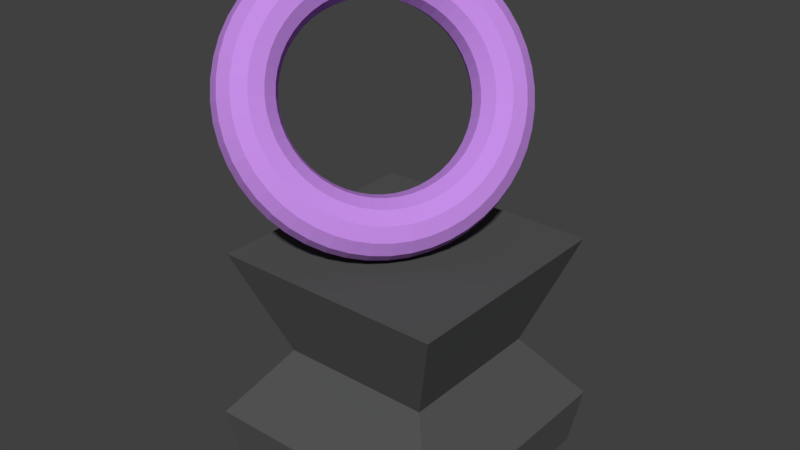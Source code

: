 # Source: circle.blend  (saved by Blender 2.77.0; exported with 4.5.12 LTS)
import bpy
from mathutils import Matrix  # noqa: F401  (used for matrix-valued properties, if any)

bpy.ops.wm.read_factory_settings(use_empty=True)
scene = bpy.context.scene
scene.name = 'Scene'

# ---- collections
col_collection_1 = bpy.data.collections.new('Collection 1'); scene.collection.children.link(col_collection_1)

# ---- materials (node trees are filled in below, after node groups)
mat_material_001 = bpy.data.materials.new('Material.001')
mat_material_001.alpha_threshold = 0.0
mat_material_001.use_transparent_shadow = False
mat_material_001.diffuse_color = (0.09084, 0.09084, 0.09084, 1.0)
mat_material_001.roughness = 0.5
mat_material = bpy.data.materials.new('Material')
mat_material.alpha_threshold = 0.0
mat_material.use_transparent_shadow = False
mat_material.diffuse_color = (0.5635, 0.266, 0.8, 1.0)
mat_material.roughness = 0.5
mat_material.line_color = (0.0, 0.0, 0.0, 1.0)

# ---- material node trees

# ---- world
world_world = bpy.data.worlds.new('World'); scene.world = world_world
world_world.color = (0.05088, 0.05088, 0.05088)
world_world.use_sun_shadow = False
world_world.sun_shadow_jitter_overblur = 0.0
world_world.cycles.sampling_method = 'MANUAL'

# ---- meshes
me_cube_001 = bpy.data.meshes.new('Cube.001')
me_cube_001.from_pydata([(1.0, 1.0, -1.0), (1.0, -1.0, -1.0), (-1.0, -1.0, -1.0), (-1.0, 1.0, -1.0), (1.0, 1.0, 1.0), (1.0, -1.0, 1.0), (-1.0, -1.0, 1.0), (-1.0, 1.0, 1.0), (0.6595, 0.6595, 0.07812), (0.6595, -0.6595, 0.07812), (-0.6595, -0.6595, 0.07812), (-0.6595, 0.6595, 0.07812), (1.082, 1.082, -0.5004), (1.082, -1.082, -0.5004), (-1.082, -1.082, -0.5004), (-1.082, 1.082, -0.5004)], [], [(0, 1, 2, 3), (4, 7, 6, 5), (8, 4, 5, 9), (9, 5, 6, 10), (10, 6, 7, 11), (12, 0, 3, 15), (4, 8, 11, 7), (14, 10, 11, 15), (13, 9, 10, 14), (12, 8, 9, 13), (0, 12, 13, 1), (1, 13, 14, 2), (2, 14, 15, 3), (8, 12, 15, 11)])
me_cube_001.materials.append(mat_material_001)
me_cube_001.use_remesh_preserve_volume = False
me_cube_001.use_remesh_preserve_attributes = False
me_cube_001.use_mirror_vertex_groups = False
me_cube_001.update()
me_cube = bpy.data.meshes.new('Cube')
me_cube.from_pydata([(-0.3039, -0.8375, 1.261), (-0.2136, -0.8793, 1.344), (-0.1476, -0.865, 1.454), (-0.1234, -0.7984, 1.562), (-0.1476, -0.6974, 1.639), (-0.2137, -0.5892, 1.665), (-0.304, -0.5025, 1.632), (-0.3942, -0.4608, 1.549), (-0.4603, -0.4751, 1.439), (-0.4844, -0.5417, 1.33), (-0.4602, -0.6426, 1.253), (-0.3941, -0.7509, 1.228), (-0.191, -0.7429, 1.19), (-0.1038, -0.7872, 1.274), (-0.04596, -0.7798, 1.39), (-0.0331, -0.7227, 1.505), (-0.0686, -0.6312, 1.59), (-0.143, -0.5298, 1.62), (-0.2362, -0.4457, 1.589), (-0.3235, -0.4015, 1.505), (-0.3813, -0.4089, 1.389), (-0.3941, -0.466, 1.274), (-0.3586, -0.5574, 1.189), (-0.2843, -0.6588, 1.159), (-0.08003, -0.6356, 1.136), (0.004216, -0.6827, 1.222), (0.05388, -0.6832, 1.341), (0.05566, -0.6368, 1.462), (0.009064, -0.5561, 1.552), (-0.07341, -0.4626, 1.587), (-0.1697, -0.3813, 1.557), (-0.2539, -0.3342, 1.471), (-0.3036, -0.3337, 1.351), (-0.3054, -0.3801, 1.23), (-0.2588, -0.4608, 1.141), (-0.1763, -0.5543, 1.106), (0.02707, -0.5173, 1.1), (0.1085, -0.5677, 1.187), (0.1503, -0.5768, 1.309), (0.1413, -0.5422, 1.434), (0.08404, -0.4733, 1.527), (-0.006279, -0.3885, 1.564), (-0.1054, -0.3104, 1.535), (-0.1868, -0.2601, 1.448), (-0.2286, -0.251, 1.326), (-0.2197, -0.2855, 1.202), (-0.1624, -0.3544, 1.108), (-0.07206, -0.4393, 1.071), (0.1285, -0.3903, 1.083), (0.2072, -0.444, 1.17), (0.2416, -0.4624, 1.294), (0.2225, -0.4406, 1.42), (0.155, -0.3844, 1.515), (0.0573, -0.3088, 1.553), (-0.04454, -0.2342, 1.525), (-0.1232, -0.1804, 1.437), (-0.1576, -0.162, 1.314), (-0.1385, -0.1838, 1.188), (-0.07108, -0.2401, 1.093), (0.02666, -0.3156, 1.054), (0.2226, -0.2565, 1.084), (0.2987, -0.3138, 1.172), (0.3262, -0.342, 1.295), (0.2977, -0.3336, 1.421), (0.2209, -0.2907, 1.516), (0.1162, -0.225, 1.554), (0.01188, -0.1539, 1.526), (-0.06427, -0.0966, 1.439), (-0.09178, -0.06839, 1.315), (-0.0633, -0.07685, 1.189), (0.01355, -0.1197, 1.094), (0.1182, -0.1855, 1.056), (0.3076, -0.1184, 1.105), (0.3814, -0.1794, 1.192), (0.4027, -0.2177, 1.314), (0.3657, -0.2231, 1.438), (0.2804, -0.194, 1.53), (0.1695, -0.1384, 1.567), (0.06289, -0.07103, 1.538), (-0.01097, -0.01002, 1.451), (-0.03226, 0.0283, 1.33), (0.004724, 0.03366, 1.206), (0.09008, 0.004626, 1.113), (0.2009, -0.05103, 1.076), (0.3821, 0.02178, 1.144), (0.454, -0.04299, 1.23), (0.4698, -0.09157, 1.349), (0.4254, -0.1109, 1.469), (0.3326, -0.09592, 1.558), (0.2163, -0.05053, 1.592), (0.1076, 0.01307, 1.562), (0.03576, 0.07784, 1.476), (0.01993, 0.1264, 1.357), (0.06437, 0.1458, 1.237), (0.1572, 0.1308, 1.148), (0.2735, 0.08538, 1.114), (0.445, 0.1616, 1.201), (0.5151, 0.09306, 1.285), (0.5264, 0.03425, 1.4), (0.4756, 0.0008907, 1.514), (0.3766, 0.001931, 1.598), (0.2556, 0.03709, 1.628), (0.1453, 0.09694, 1.596), (0.07514, 0.1655, 1.512), (0.0639, 0.2243, 1.397), (0.1146, 0.2576, 1.283), (0.2137, 0.2566, 1.199), (0.3346, 0.2214, 1.17), (0.495, 0.2986, 1.275), (0.5638, 0.2264, 1.357), (0.5714, 0.1576, 1.467), (0.5156, 0.1105, 1.574), (0.4116, 0.09785, 1.649), (0.287, 0.123, 1.674), (0.1753, 0.1792, 1.64), (0.1065, 0.2513, 1.558), (0.0989, 0.3202, 1.449), (0.1546, 0.3672, 1.342), (0.2587, 0.3799, 1.266), (0.3833, 0.3548, 1.241), (0.5313, 0.4305, 1.364), (0.5992, 0.3548, 1.444), (0.6041, 0.2763, 1.547), (0.5447, 0.216, 1.645), (0.437, 0.1902, 1.712), (0.3098, 0.2057, 1.73), (0.1971, 0.2583, 1.694), (0.1292, 0.334, 1.614), (0.1243, 0.4125, 1.511), (0.1837, 0.4728, 1.413), (0.2914, 0.4986, 1.346), (0.4186, 0.4832, 1.329), (0.5533, 0.5551, 1.468), (0.6206, 0.476, 1.545), (0.6239, 0.3884, 1.641), (0.5623, 0.3157, 1.728), (0.4524, 0.2774, 1.785), (0.3236, 0.2837, 1.795), (0.2103, 0.333, 1.756), (0.1431, 0.4121, 1.679), (0.1398, 0.4997, 1.584), (0.2013, 0.5724, 1.496), (0.3112, 0.6107, 1.44), (0.4401, 0.6044, 1.429), (0.5607, 0.6701, 1.584), (0.6278, 0.588, 1.658), (0.6305, 0.4919, 1.745), (0.5682, 0.4077, 1.821), (0.4576, 0.3579, 1.866), (0.3282, 0.3558, 1.868), (0.2148, 0.4021, 1.826), (0.1477, 0.4842, 1.752), (0.1449, 0.5803, 1.665), (0.2072, 0.6645, 1.589), (0.3179, 0.7143, 1.544), (0.4472, 0.7164, 1.542), (0.5532, 0.7737, 1.71), (0.6205, 0.6888, 1.781), (0.6238, 0.5852, 1.859), (0.5623, 0.4906, 1.922), (0.4524, 0.4304, 1.954), (0.3235, 0.4208, 1.947), (0.2103, 0.4642, 1.902), (0.143, 0.5491, 1.831), (0.1397, 0.6528, 1.753), (0.2013, 0.7473, 1.69), (0.3112, 0.8075, 1.658), (0.44, 0.8172, 1.665), (0.5311, 0.8641, 1.845), (0.599, 0.7767, 1.912), (0.6039, 0.6665, 1.98), (0.5446, 0.5629, 2.029), (0.4369, 0.4937, 2.048), (0.3097, 0.4774, 2.031), (0.197, 0.5184, 1.982), (0.1292, 0.6058, 1.915), (0.1242, 0.716, 1.848), (0.1836, 0.8196, 1.798), (0.2913, 0.8888, 1.779), (0.4185, 0.9051, 1.796), (0.4947, 0.9396, 1.985), (0.5636, 0.8503, 2.049), (0.5712, 0.7345, 2.106), (0.5155, 0.6233, 2.142), (0.4114, 0.5466, 2.147), (0.2869, 0.5248, 2.119), (0.1752, 0.5638, 2.067), (0.1063, 0.6531, 2.003), (0.09875, 0.7689, 1.946), (0.1545, 0.8801, 1.91), (0.2585, 0.9568, 1.905), (0.3831, 0.9786, 1.933), (0.4447, 0.9991, 2.129), (0.5149, 0.9082, 2.189), (0.5261, 0.788, 2.235), (0.4754, 0.6709, 2.257), (0.3764, 0.5882, 2.247), (0.2555, 0.5621, 2.209), (0.1452, 0.5995, 2.153), (0.07496, 0.6904, 2.093), (0.06371, 0.8105, 2.046), (0.1144, 0.9277, 2.025), (0.2135, 1.01, 2.035), (0.3344, 1.037, 2.073), (0.3818, 1.042, 2.274), (0.4537, 0.9494, 2.33), (0.4695, 0.8262, 2.366), (0.4251, 0.7048, 2.373), (0.3323, 0.6179, 2.349), (0.2161, 0.5886, 2.3), (0.1074, 0.6249, 2.24), (0.03555, 0.717, 2.184), (0.01969, 0.8402, 2.148), (0.0641, 0.9616, 2.141), (0.1569, 1.049, 2.165), (0.2732, 1.078, 2.214), (0.3072, 1.066, 2.417), (0.3811, 0.9733, 2.469), (0.4024, 0.8483, 2.495), (0.3654, 0.7245, 2.487), (0.2801, 0.6351, 2.449), (0.1693, 0.604, 2.39), (0.06266, 0.6396, 2.326), (-0.01122, 0.7324, 2.274), (-0.03254, 0.8574, 2.248), (0.004409, 0.9812, 2.256), (0.08972, 1.071, 2.294), (0.2005, 1.102, 2.353), (0.2221, 1.072, 2.557), (0.2983, 0.9795, 2.605), (0.3258, 0.854, 2.62), (0.2974, 0.7296, 2.599), (0.2206, 0.6395, 2.547), (0.116, 0.608, 2.477), (0.01161, 0.6434, 2.409), (-0.06454, 0.7364, 2.361), (-0.09209, 0.8619, 2.346), (-0.06365, 0.9863, 2.367), (0.01316, 1.076, 2.42), (0.1178, 1.108, 2.489), (0.128, 1.06, 2.69), (0.2067, 0.9678, 2.734), (0.2411, 0.8432, 2.74), (0.2221, 0.7199, 2.706), (0.1547, 0.6311, 2.64), (0.057, 0.6005, 2.561), (-0.04483, 0.6362, 2.489), (-0.1235, 0.7288, 2.445), (-0.1579, 0.8534, 2.439), (-0.1389, 0.9767, 2.474), (-0.07151, 1.066, 2.539), (0.0262, 1.096, 2.619), (0.02656, 1.03, 2.815), (0.108, 0.9384, 2.856), (0.1498, 0.816, 2.852), (0.1409, 0.6958, 2.805), (0.08368, 0.61, 2.727), (-0.0066, 0.5816, 2.639), (-0.1057, 0.6181, 2.564), (-0.1871, 0.7099, 2.523), (-0.229, 0.8323, 2.526), (-0.2201, 0.9526, 2.573), (-0.1628, 1.038, 2.652), (-0.07256, 1.067, 2.74), (-0.08057, 0.9824, 2.928), (0.003695, 0.8919, 2.967), (0.0534, 0.773, 2.955), (0.05523, 0.6576, 2.896), (0.008688, 0.5765, 2.807), (-0.07375, 0.5516, 2.71), (-0.17, 0.5895, 2.632), (-0.2543, 0.68, 2.594), (-0.304, 0.7989, 2.606), (-0.3058, 0.9143, 2.665), (-0.2593, 0.9954, 2.754), (-0.1768, 1.02, 2.851), (-0.1915, 0.9178, 3.03), (-0.1043, 0.8291, 3.065), (-0.04646, 0.7149, 3.046), (-0.03354, 0.6059, 2.977), (-0.06898, 0.5313, 2.878), (-0.1433, 0.5111, 2.774), (-0.2366, 0.5507, 2.693), (-0.3238, 0.6395, 2.658), (-0.3816, 0.7537, 2.677), (-0.3946, 0.8626, 2.746), (-0.3591, 0.9372, 2.845), (-0.2848, 0.9574, 2.949), (-0.3044, 0.8375, 3.117), (-0.2141, 0.7509, 3.15), (-0.1481, 0.6426, 3.124), (-0.1238, 0.5417, 3.047), (-0.148, 0.4751, 2.939), (-0.214, 0.4608, 2.828), (-0.3043, 0.5025, 2.745), (-0.3946, 0.5891, 2.712), (-0.4607, 0.6974, 2.738), (-0.4849, 0.7984, 2.815), (-0.4607, 0.865, 2.923), (-0.3947, 0.8793, 3.034), (-0.4173, 0.7429, 3.187), (-0.324, 0.6588, 3.219), (-0.2496, 0.5574, 3.188), (-0.2141, 0.466, 3.104), (-0.227, 0.4089, 2.988), (-0.2848, 0.4015, 2.873), (-0.372, 0.4457, 2.788), (-0.4653, 0.5298, 2.757), (-0.5397, 0.6312, 2.787), (-0.5752, 0.7227, 2.872), (-0.5623, 0.7798, 2.987), (-0.5045, 0.7872, 3.103), (-0.5282, 0.6356, 3.241), (-0.432, 0.5543, 3.271), (-0.3495, 0.4608, 3.236), (-0.3029, 0.3801, 3.147), (-0.3047, 0.3337, 3.026), (-0.3543, 0.3342, 2.906), (-0.4386, 0.3813, 2.82), (-0.5348, 0.4625, 2.791), (-0.6173, 0.5561, 2.825), (-0.6639, 0.6368, 2.915), (-0.6621, 0.6832, 3.036), (-0.6125, 0.6827, 3.155), (-0.6353, 0.5173, 3.277), (-0.5362, 0.4393, 3.306), (-0.4459, 0.3544, 3.269), (-0.3886, 0.2855, 3.175), (-0.3796, 0.251, 3.051), (-0.4215, 0.2601, 2.929), (-0.5029, 0.3104, 2.842), (-0.602, 0.3884, 2.813), (-0.6923, 0.4733, 2.85), (-0.7496, 0.5422, 2.944), (-0.7585, 0.5768, 3.068), (-0.7167, 0.5677, 3.19), (-0.7368, 0.3903, 3.295), (-0.6349, 0.3156, 3.323), (-0.5372, 0.2401, 3.284), (-0.4697, 0.1838, 3.189), (-0.4507, 0.162, 3.063), (-0.4851, 0.1804, 2.94), (-0.5637, 0.2342, 2.852), (-0.6656, 0.3088, 2.824), (-0.7633, 0.3844, 2.862), (-0.8308, 0.4406, 2.957), (-0.8498, 0.4624, 3.084), (-0.8154, 0.444, 3.207), (-0.8308, 0.2565, 3.293), (-0.7264, 0.1855, 3.321), (-0.6218, 0.1197, 3.283), (-0.545, 0.07685, 3.188), (-0.5165, 0.06839, 3.062), (-0.544, 0.0966, 2.939), (-0.6201, 0.1539, 2.851), (-0.7245, 0.225, 2.823), (-0.8291, 0.2907, 2.861), (-0.906, 0.3336, 2.956), (-0.9345, 0.342, 3.082), (-0.907, 0.3138, 3.205), (-0.9158, 0.1184, 3.272), (-0.8092, 0.05102, 3.301), (-0.6983, -0.00463, 3.264), (-0.613, -0.03367, 3.171), (-0.576, -0.02831, 3.048), (-0.5973, 0.01001, 2.926), (-0.6712, 0.07103, 2.839), (-0.7778, 0.1384, 2.81), (-0.8887, 0.194, 2.847), (-0.974, 0.2231, 2.94), (-1.011, 0.2177, 3.064), (-0.9897, 0.1794, 3.185), (-0.9904, -0.02179, 3.233), (-0.8818, -0.08539, 3.263), (-0.7654, -0.1308, 3.229), (-0.6726, -0.1458, 3.14), (-0.6282, -0.1264, 3.02), (-0.644, -0.07784, 2.901), (-0.7159, -0.01307, 2.815), (-0.8245, 0.05053, 2.785), (-0.9408, 0.09592, 2.819), (-1.034, 0.1109, 2.908), (-1.078, 0.09156, 3.028), (-1.062, 0.04298, 3.147), (-1.053, -0.1616, 3.176), (-0.9429, -0.2214, 3.208), (-0.822, -0.2566, 3.178), (-0.7229, -0.2576, 3.095), (-0.6722, -0.2243, 2.98), (-0.6834, -0.1655, 2.866), (-0.7536, -0.09695, 2.781), (-0.8639, -0.03709, 2.75), (-0.9848, -0.001935, 2.78), (-1.084, -0.0008942, 2.863), (-1.135, -0.03425, 2.977), (-1.123, -0.09306, 3.092), (-1.103, -0.2986, 3.102), (-0.9915, -0.3548, 3.136), (-0.867, -0.3799, 3.111), (-0.7629, -0.3673, 3.035), (-0.7072, -0.3202, 2.929), (-0.7147, -0.2513, 2.819), (-0.7836, -0.1792, 2.737), (-0.8952, -0.123, 2.703), (-1.02, -0.09785, 2.728), (-1.124, -0.1105, 2.804), (-1.18, -0.1576, 2.911), (-1.172, -0.2264, 3.02), (-1.14, -0.4305, 3.013), (-1.027, -0.4832, 3.049), (-0.8997, -0.4986, 3.031), (-0.7919, -0.4728, 2.964), (-0.7326, -0.4125, 2.866), (-0.7375, -0.334, 2.763), (-0.8054, -0.2583, 2.683), (-0.918, -0.2057, 2.647), (-1.045, -0.1902, 2.665), (-1.153, -0.216, 2.732), (-1.212, -0.2763, 2.83), (-1.207, -0.3548, 2.933), (-1.162, -0.5551, 2.909), (-1.048, -0.6044, 2.948), (-0.9195, -0.6107, 2.937), (-0.8096, -0.5724, 2.881), (-0.748, -0.4997, 2.793), (-0.7513, -0.4121, 2.698), (-0.8186, -0.333, 2.621), (-0.9318, -0.2837, 2.582), (-1.061, -0.2774, 2.593), (-1.171, -0.3157, 2.649), (-1.232, -0.3884, 2.737), (-1.229, -0.476, 2.832), (-1.169, -0.6701, 2.793), (-1.056, -0.7164, 2.835), (-0.9261, -0.7143, 2.833), (-0.8155, -0.6645, 2.788), (-0.7532, -0.5803, 2.712), (-0.7559, -0.4842, 2.626), (-0.823, -0.4021, 2.551), (-0.9364, -0.3558, 2.51), (-1.066, -0.3579, 2.511), (-1.176, -0.4077, 2.556), (-1.239, -0.4919, 2.632), (-1.236, -0.588, 2.719), (-1.162, -0.7737, 2.667), (-1.048, -0.8172, 2.712), (-0.9194, -0.8075, 2.719), (-0.8095, -0.7473, 2.687), (-0.748, -0.6528, 2.624), (-0.7513, -0.5491, 2.546), (-0.8186, -0.4642, 2.476), (-0.9318, -0.4208, 2.43), (-1.061, -0.4304, 2.423), (-1.171, -0.4906, 2.455), (-1.232, -0.5852, 2.519), (-1.229, -0.6888, 2.596), (-1.139, -0.8641, 2.532), (-1.027, -0.9051, 2.581), (-0.8995, -0.8888, 2.598), (-0.7918, -0.8196, 2.58), (-0.7325, -0.716, 2.53), (-0.7374, -0.6058, 2.462), (-0.8053, -0.5184, 2.395), (-0.9179, -0.4774, 2.346), (-1.045, -0.4937, 2.329), (-1.153, -0.5629, 2.348), (-1.212, -0.6665, 2.398), (-1.207, -0.7767, 2.465), (-1.103, -0.9396, 2.392), (-0.9913, -0.9786, 2.445), (-0.8668, -0.9568, 2.472), (-0.7627, -0.8801, 2.467), (-0.707, -0.7689, 2.431), (-0.7146, -0.6531, 2.374), (-0.7835, -0.5638, 2.311), (-0.8951, -0.5248, 2.258), (-1.02, -0.5466, 2.231), (-1.124, -0.6233, 2.235), (-1.179, -0.7345, 2.271), (-1.172, -0.8503, 2.329), (-1.053, -0.9991, 2.248), (-0.9426, -1.037, 2.305), (-0.8217, -1.01, 2.343), (-0.7227, -0.9277, 2.352), (-0.672, -0.8106, 2.331), (-0.6832, -0.6904, 2.284), (-0.7534, -0.5995, 2.224), (-0.8637, -0.5621, 2.168), (-0.9846, -0.5882, 2.13), (-1.084, -0.6709, 2.12), (-1.134, -0.788, 2.142), (-1.123, -0.9082, 2.189), (-0.9901, -1.042, 2.103), (-0.8814, -1.078, 2.164), (-0.7651, -1.049, 2.212), (-0.6724, -0.9616, 2.236), (-0.628, -0.8402, 2.229), (-0.6438, -0.717, 2.193), (-0.7157, -0.6249, 2.137), (-0.8243, -0.5886, 2.077), (-0.9406, -0.6179, 2.029), (-1.033, -0.7048, 2.005), (-1.078, -0.8262, 2.012), (-1.062, -0.9494, 2.048), (-0.9154, -1.066, 1.96), (-0.8088, -1.102, 2.024), (-0.698, -1.071, 2.083), (-0.6127, -0.9812, 2.122), (-0.5757, -0.8574, 2.129), (-0.597, -0.7324, 2.103), (-0.6709, -0.6396, 2.051), (-0.7776, -0.604, 1.987), (-0.8884, -0.6351, 1.928), (-0.9737, -0.7245, 1.89), (-1.011, -0.8483, 1.882), (-0.9893, -0.9733, 1.908), (-0.8304, -1.072, 1.82), (-0.726, -1.108, 1.888), (-0.6214, -1.076, 1.958), (-0.5446, -0.9863, 2.01), (-0.5162, -0.8619, 2.031), (-0.5437, -0.7364, 2.016), (-0.6199, -0.6434, 1.968), (-0.7242, -0.608, 1.9), (-0.8288, -0.6395, 1.831), (-0.9056, -0.7296, 1.778), (-0.9341, -0.854, 1.757), (-0.9065, -0.9795, 1.772), (-0.7363, -1.06, 1.687), (-0.6345, -1.096, 1.759), (-0.5368, -1.066, 1.838), (-0.4694, -0.9767, 1.903), (-0.4503, -0.8534, 1.938), (-0.4848, -0.7288, 1.932), (-0.5634, -0.6362, 1.888), (-0.6653, -0.6005, 1.816), (-0.763, -0.6311, 1.737), (-0.8304, -0.7199, 1.672), (-0.8494, -0.8432, 1.637), (-0.815, -0.9678, 1.643), (-0.6348, -1.03, 1.563), (-0.5357, -1.067, 1.637), (-0.4454, -1.038, 1.726), (-0.3882, -0.9526, 1.804), (-0.3793, -0.8323, 1.851), (-0.4212, -0.7099, 1.854), (-0.5025, -0.6181, 1.813), (-0.6017, -0.5816, 1.738), (-0.6919, -0.61, 1.65), (-0.7492, -0.6958, 1.572), (-0.7581, -0.816, 1.525), (-0.7162, -0.9384, 1.522), (-0.5277, -0.9824, 1.449), (-0.4314, -1.02, 1.527), (-0.349, -0.9954, 1.623), (-0.3025, -0.9143, 1.713), (-0.3043, -0.7989, 1.771), (-0.354, -0.68, 1.783), (-0.4383, -0.5895, 1.745), (-0.5345, -0.5516, 1.667), (-0.617, -0.5765, 1.57), (-0.6635, -0.6576, 1.481), (-0.6617, -0.773, 1.422), (-0.612, -0.8919, 1.411), (-0.4167, -0.9178, 1.348), (-0.3235, -0.9574, 1.428), (-0.2491, -0.9372, 1.532), (-0.2137, -0.8626, 1.632), (-0.2266, -0.7537, 1.7), (-0.2845, -0.6395, 1.719), (-0.3717, -0.5507, 1.684), (-0.465, -0.5111, 1.603), (-0.5393, -0.5313, 1.499), (-0.5747, -0.6059, 1.4), (-0.5618, -0.7149, 1.331), (-0.504, -0.8291, 1.312)], [], [(0, 12, 13, 1), (1, 13, 14, 2), (2, 14, 15, 3), (3, 15, 16, 4), (4, 16, 17, 5), (5, 17, 18, 6), (6, 18, 19, 7), (7, 19, 20, 8), (8, 20, 21, 9), (9, 21, 22, 10), (10, 22, 23, 11), (0, 11, 23, 12), (12, 24, 25, 13), (13, 25, 26, 14), (14, 26, 27, 15), (15, 27, 28, 16), (16, 28, 29, 17), (17, 29, 30, 18), (18, 30, 31, 19), (19, 31, 32, 20), (20, 32, 33, 21), (21, 33, 34, 22), (22, 34, 35, 23), (23, 35, 24, 12), (24, 36, 37, 25), (25, 37, 38, 26), (26, 38, 39, 27), (27, 39, 40, 28), (28, 40, 41, 29), (29, 41, 42, 30), (30, 42, 43, 31), (31, 43, 44, 32), (32, 44, 45, 33), (33, 45, 46, 34), (34, 46, 47, 35), (35, 47, 36, 24), (36, 48, 49, 37), (37, 49, 50, 38), (38, 50, 51, 39), (39, 51, 52, 40), (40, 52, 53, 41), (41, 53, 54, 42), (42, 54, 55, 43), (43, 55, 56, 44), (44, 56, 57, 45), (45, 57, 58, 46), (46, 58, 59, 47), (47, 59, 48, 36), (48, 60, 61, 49), (49, 61, 62, 50), (50, 62, 63, 51), (51, 63, 64, 52), (52, 64, 65, 53), (53, 65, 66, 54), (54, 66, 67, 55), (55, 67, 68, 56), (56, 68, 69, 57), (57, 69, 70, 58), (58, 70, 71, 59), (59, 71, 60, 48), (60, 72, 73, 61), (61, 73, 74, 62), (62, 74, 75, 63), (63, 75, 76, 64), (64, 76, 77, 65), (65, 77, 78, 66), (66, 78, 79, 67), (67, 79, 80, 68), (68, 80, 81, 69), (69, 81, 82, 70), (70, 82, 83, 71), (71, 83, 72, 60), (72, 84, 85, 73), (73, 85, 86, 74), (74, 86, 87, 75), (75, 87, 88, 76), (76, 88, 89, 77), (77, 89, 90, 78), (78, 90, 91, 79), (79, 91, 92, 80), (80, 92, 93, 81), (81, 93, 94, 82), (82, 94, 95, 83), (83, 95, 84, 72), (84, 96, 97, 85), (85, 97, 98, 86), (86, 98, 99, 87), (87, 99, 100, 88), (88, 100, 101, 89), (89, 101, 102, 90), (90, 102, 103, 91), (91, 103, 104, 92), (92, 104, 105, 93), (93, 105, 106, 94), (94, 106, 107, 95), (95, 107, 96, 84), (96, 108, 109, 97), (97, 109, 110, 98), (98, 110, 111, 99), (99, 111, 112, 100), (100, 112, 113, 101), (101, 113, 114, 102), (102, 114, 115, 103), (103, 115, 116, 104), (104, 116, 117, 105), (105, 117, 118, 106), (106, 118, 119, 107), (107, 119, 108, 96), (108, 120, 121, 109), (109, 121, 122, 110), (110, 122, 123, 111), (111, 123, 124, 112), (112, 124, 125, 113), (113, 125, 126, 114), (114, 126, 127, 115), (115, 127, 128, 116), (116, 128, 129, 117), (117, 129, 130, 118), (118, 130, 131, 119), (119, 131, 120, 108), (120, 132, 133, 121), (121, 133, 134, 122), (122, 134, 135, 123), (123, 135, 136, 124), (124, 136, 137, 125), (125, 137, 138, 126), (126, 138, 139, 127), (127, 139, 140, 128), (128, 140, 141, 129), (129, 141, 142, 130), (130, 142, 143, 131), (131, 143, 132, 120), (132, 144, 145, 133), (133, 145, 146, 134), (134, 146, 147, 135), (135, 147, 148, 136), (136, 148, 149, 137), (137, 149, 150, 138), (138, 150, 151, 139), (139, 151, 152, 140), (140, 152, 153, 141), (141, 153, 154, 142), (142, 154, 155, 143), (143, 155, 144, 132), (144, 156, 157, 145), (145, 157, 158, 146), (146, 158, 159, 147), (147, 159, 160, 148), (148, 160, 161, 149), (149, 161, 162, 150), (150, 162, 163, 151), (151, 163, 164, 152), (152, 164, 165, 153), (153, 165, 166, 154), (154, 166, 167, 155), (155, 167, 156, 144), (156, 168, 169, 157), (157, 169, 170, 158), (158, 170, 171, 159), (159, 171, 172, 160), (160, 172, 173, 161), (161, 173, 174, 162), (162, 174, 175, 163), (163, 175, 176, 164), (164, 176, 177, 165), (165, 177, 178, 166), (166, 178, 179, 167), (167, 179, 168, 156), (168, 180, 181, 169), (169, 181, 182, 170), (170, 182, 183, 171), (171, 183, 184, 172), (172, 184, 185, 173), (173, 185, 186, 174), (174, 186, 187, 175), (175, 187, 188, 176), (176, 188, 189, 177), (177, 189, 190, 178), (178, 190, 191, 179), (179, 191, 180, 168), (180, 192, 193, 181), (181, 193, 194, 182), (182, 194, 195, 183), (183, 195, 196, 184), (184, 196, 197, 185), (185, 197, 198, 186), (186, 198, 199, 187), (187, 199, 200, 188), (188, 200, 201, 189), (189, 201, 202, 190), (190, 202, 203, 191), (191, 203, 192, 180), (192, 204, 205, 193), (193, 205, 206, 194), (194, 206, 207, 195), (195, 207, 208, 196), (196, 208, 209, 197), (197, 209, 210, 198), (198, 210, 211, 199), (199, 211, 212, 200), (200, 212, 213, 201), (201, 213, 214, 202), (202, 214, 215, 203), (203, 215, 204, 192), (204, 216, 217, 205), (205, 217, 218, 206), (206, 218, 219, 207), (207, 219, 220, 208), (208, 220, 221, 209), (209, 221, 222, 210), (210, 222, 223, 211), (211, 223, 224, 212), (212, 224, 225, 213), (213, 225, 226, 214), (214, 226, 227, 215), (215, 227, 216, 204), (216, 228, 229, 217), (217, 229, 230, 218), (218, 230, 231, 219), (219, 231, 232, 220), (220, 232, 233, 221), (221, 233, 234, 222), (222, 234, 235, 223), (223, 235, 236, 224), (224, 236, 237, 225), (225, 237, 238, 226), (226, 238, 239, 227), (227, 239, 228, 216), (228, 240, 241, 229), (229, 241, 242, 230), (230, 242, 243, 231), (231, 243, 244, 232), (232, 244, 245, 233), (233, 245, 246, 234), (234, 246, 247, 235), (235, 247, 248, 236), (236, 248, 249, 237), (237, 249, 250, 238), (238, 250, 251, 239), (239, 251, 240, 228), (240, 252, 253, 241), (241, 253, 254, 242), (242, 254, 255, 243), (243, 255, 256, 244), (244, 256, 257, 245), (245, 257, 258, 246), (246, 258, 259, 247), (247, 259, 260, 248), (248, 260, 261, 249), (249, 261, 262, 250), (250, 262, 263, 251), (251, 263, 252, 240), (252, 264, 265, 253), (253, 265, 266, 254), (254, 266, 267, 255), (255, 267, 268, 256), (256, 268, 269, 257), (257, 269, 270, 258), (258, 270, 271, 259), (259, 271, 272, 260), (260, 272, 273, 261), (261, 273, 274, 262), (262, 274, 275, 263), (263, 275, 264, 252), (264, 276, 277, 265), (265, 277, 278, 266), (266, 278, 279, 267), (267, 279, 280, 268), (268, 280, 281, 269), (269, 281, 282, 270), (270, 282, 283, 271), (271, 283, 284, 272), (272, 284, 285, 273), (273, 285, 286, 274), (274, 286, 287, 275), (275, 287, 276, 264), (276, 288, 289, 277), (277, 289, 290, 278), (278, 290, 291, 279), (279, 291, 292, 280), (280, 292, 293, 281), (281, 293, 294, 282), (282, 294, 295, 283), (283, 295, 296, 284), (284, 296, 297, 285), (285, 297, 298, 286), (286, 298, 299, 287), (287, 299, 288, 276), (288, 300, 301, 289), (289, 301, 302, 290), (290, 302, 303, 291), (291, 303, 304, 292), (292, 304, 305, 293), (293, 305, 306, 294), (294, 306, 307, 295), (295, 307, 308, 296), (296, 308, 309, 297), (297, 309, 310, 298), (298, 310, 311, 299), (299, 311, 300, 288), (300, 312, 313, 301), (301, 313, 314, 302), (302, 314, 315, 303), (303, 315, 316, 304), (304, 316, 317, 305), (305, 317, 318, 306), (306, 318, 319, 307), (307, 319, 320, 308), (308, 320, 321, 309), (309, 321, 322, 310), (310, 322, 323, 311), (311, 323, 312, 300), (312, 324, 325, 313), (313, 325, 326, 314), (314, 326, 327, 315), (315, 327, 328, 316), (316, 328, 329, 317), (317, 329, 330, 318), (318, 330, 331, 319), (319, 331, 332, 320), (320, 332, 333, 321), (321, 333, 334, 322), (322, 334, 335, 323), (323, 335, 324, 312), (324, 336, 337, 325), (325, 337, 338, 326), (326, 338, 339, 327), (327, 339, 340, 328), (328, 340, 341, 329), (329, 341, 342, 330), (330, 342, 343, 331), (331, 343, 344, 332), (332, 344, 345, 333), (333, 345, 346, 334), (334, 346, 347, 335), (335, 347, 336, 324), (336, 348, 349, 337), (337, 349, 350, 338), (338, 350, 351, 339), (339, 351, 352, 340), (340, 352, 353, 341), (341, 353, 354, 342), (342, 354, 355, 343), (343, 355, 356, 344), (344, 356, 357, 345), (345, 357, 358, 346), (346, 358, 359, 347), (347, 359, 348, 336), (348, 360, 361, 349), (349, 361, 362, 350), (350, 362, 363, 351), (351, 363, 364, 352), (352, 364, 365, 353), (353, 365, 366, 354), (354, 366, 367, 355), (355, 367, 368, 356), (356, 368, 369, 357), (357, 369, 370, 358), (358, 370, 371, 359), (359, 371, 360, 348), (360, 372, 373, 361), (361, 373, 374, 362), (362, 374, 375, 363), (363, 375, 376, 364), (364, 376, 377, 365), (365, 377, 378, 366), (366, 378, 379, 367), (367, 379, 380, 368), (368, 380, 381, 369), (369, 381, 382, 370), (370, 382, 383, 371), (371, 383, 372, 360), (372, 384, 385, 373), (373, 385, 386, 374), (374, 386, 387, 375), (375, 387, 388, 376), (376, 388, 389, 377), (377, 389, 390, 378), (378, 390, 391, 379), (379, 391, 392, 380), (380, 392, 393, 381), (381, 393, 394, 382), (382, 394, 395, 383), (383, 395, 384, 372), (384, 396, 397, 385), (385, 397, 398, 386), (386, 398, 399, 387), (387, 399, 400, 388), (388, 400, 401, 389), (389, 401, 402, 390), (390, 402, 403, 391), (391, 403, 404, 392), (392, 404, 405, 393), (393, 405, 406, 394), (394, 406, 407, 395), (395, 407, 396, 384), (396, 408, 409, 397), (397, 409, 410, 398), (398, 410, 411, 399), (399, 411, 412, 400), (400, 412, 413, 401), (401, 413, 414, 402), (402, 414, 415, 403), (403, 415, 416, 404), (404, 416, 417, 405), (405, 417, 418, 406), (406, 418, 419, 407), (407, 419, 408, 396), (408, 420, 421, 409), (409, 421, 422, 410), (410, 422, 423, 411), (411, 423, 424, 412), (412, 424, 425, 413), (413, 425, 426, 414), (414, 426, 427, 415), (415, 427, 428, 416), (416, 428, 429, 417), (417, 429, 430, 418), (418, 430, 431, 419), (419, 431, 420, 408), (420, 432, 433, 421), (421, 433, 434, 422), (422, 434, 435, 423), (423, 435, 436, 424), (424, 436, 437, 425), (425, 437, 438, 426), (426, 438, 439, 427), (427, 439, 440, 428), (428, 440, 441, 429), (429, 441, 442, 430), (430, 442, 443, 431), (431, 443, 432, 420), (432, 444, 445, 433), (433, 445, 446, 434), (434, 446, 447, 435), (435, 447, 448, 436), (436, 448, 449, 437), (437, 449, 450, 438), (438, 450, 451, 439), (439, 451, 452, 440), (440, 452, 453, 441), (441, 453, 454, 442), (442, 454, 455, 443), (443, 455, 444, 432), (444, 456, 457, 445), (445, 457, 458, 446), (446, 458, 459, 447), (447, 459, 460, 448), (448, 460, 461, 449), (449, 461, 462, 450), (450, 462, 463, 451), (451, 463, 464, 452), (452, 464, 465, 453), (453, 465, 466, 454), (454, 466, 467, 455), (455, 467, 456, 444), (456, 468, 469, 457), (457, 469, 470, 458), (458, 470, 471, 459), (459, 471, 472, 460), (460, 472, 473, 461), (461, 473, 474, 462), (462, 474, 475, 463), (463, 475, 476, 464), (464, 476, 477, 465), (465, 477, 478, 466), (466, 478, 479, 467), (467, 479, 468, 456), (468, 480, 481, 469), (469, 481, 482, 470), (470, 482, 483, 471), (471, 483, 484, 472), (472, 484, 485, 473), (473, 485, 486, 474), (474, 486, 487, 475), (475, 487, 488, 476), (476, 488, 489, 477), (477, 489, 490, 478), (478, 490, 491, 479), (479, 491, 480, 468), (480, 492, 493, 481), (481, 493, 494, 482), (482, 494, 495, 483), (483, 495, 496, 484), (484, 496, 497, 485), (485, 497, 498, 486), (486, 498, 499, 487), (487, 499, 500, 488), (488, 500, 501, 489), (489, 501, 502, 490), (490, 502, 503, 491), (491, 503, 492, 480), (492, 504, 505, 493), (493, 505, 506, 494), (494, 506, 507, 495), (495, 507, 508, 496), (496, 508, 509, 497), (497, 509, 510, 498), (498, 510, 511, 499), (499, 511, 512, 500), (500, 512, 513, 501), (501, 513, 514, 502), (502, 514, 515, 503), (503, 515, 504, 492), (504, 516, 517, 505), (505, 517, 518, 506), (506, 518, 519, 507), (507, 519, 520, 508), (508, 520, 521, 509), (509, 521, 522, 510), (510, 522, 523, 511), (511, 523, 524, 512), (512, 524, 525, 513), (513, 525, 526, 514), (514, 526, 527, 515), (515, 527, 516, 504), (516, 528, 529, 517), (517, 529, 530, 518), (518, 530, 531, 519), (519, 531, 532, 520), (520, 532, 533, 521), (521, 533, 534, 522), (522, 534, 535, 523), (523, 535, 536, 524), (524, 536, 537, 525), (525, 537, 538, 526), (526, 538, 539, 527), (527, 539, 528, 516), (528, 540, 541, 529), (529, 541, 542, 530), (530, 542, 543, 531), (531, 543, 544, 532), (532, 544, 545, 533), (533, 545, 546, 534), (534, 546, 547, 535), (535, 547, 548, 536), (536, 548, 549, 537), (537, 549, 550, 538), (538, 550, 551, 539), (539, 551, 540, 528), (540, 552, 553, 541), (541, 553, 554, 542), (542, 554, 555, 543), (543, 555, 556, 544), (544, 556, 557, 545), (545, 557, 558, 546), (546, 558, 559, 547), (547, 559, 560, 548), (548, 560, 561, 549), (549, 561, 562, 550), (550, 562, 563, 551), (551, 563, 552, 540), (552, 564, 565, 553), (553, 565, 566, 554), (554, 566, 567, 555), (555, 567, 568, 556), (556, 568, 569, 557), (557, 569, 570, 558), (558, 570, 571, 559), (559, 571, 572, 560), (560, 572, 573, 561), (561, 573, 574, 562), (562, 574, 575, 563), (563, 575, 564, 552), (564, 0, 1, 565), (565, 1, 2, 566), (566, 2, 3, 567), (567, 3, 4, 568), (568, 4, 5, 569), (569, 5, 6, 570), (570, 6, 7, 571), (571, 7, 8, 572), (572, 8, 9, 573), (573, 9, 10, 574), (574, 10, 11, 575), (575, 11, 0, 564)])
me_cube.materials.append(mat_material)
me_cube.use_remesh_preserve_volume = False
me_cube.use_remesh_preserve_attributes = False
me_cube.use_mirror_vertex_groups = False
me_cube.update()

# ---- objects
ob_pedistal = bpy.data.objects.new('pedistal', me_cube_001)
ob_ring = bpy.data.objects.new('ring', me_cube)

# ---- transforms, parenting, visibility, modifiers, constraints
ob_pedistal.location = (0.0, 0.0, 1.225)
ob_pedistal.lock_rotations_4d = False
ob_pedistal.empty_display_type = 'ARROWS'
ob_pedistal.lineart.crease_threshold = 0.0
ob_ring.location = (0.0, 0.0, 1.225)
ob_ring.lock_rotations_4d = False
ob_ring.empty_display_type = 'ARROWS'
ob_ring.lineart.crease_threshold = 0.0

# ---- collection membership
col_collection_1.objects.link(ob_pedistal)
col_collection_1.objects.link(ob_ring)

# ---- scene / render settings (as saved in the file)
scene.frame_start = 1; scene.frame_end = 250; scene.frame_set(1)
scene.render.engine = 'BLENDER_EEVEE_NEXT'
scene.render.resolution_percentage = 50
scene.render.dither_intensity = 0.0
scene.cycles.use_denoising = False
scene.cycles.samples = 128
scene.cycles.sampling_pattern = 'TABULATED_SOBOL'
scene.cycles.light_sampling_threshold = 0.0
scene.cycles.use_adaptive_sampling = False
scene.cycles.use_light_tree = False
scene.cycles.blur_glossy = 0.0
scene.cycles.sample_clamp_indirect = 0.0
scene.view_settings.view_transform = 'Standard'
bpy.context.view_layer.update()

# ---- added for rendering (the .blend has no active camera and no usable light): camera, sun
cam_auto = bpy.data.cameras.new('AutoCamera')
cam_auto.lens = 50.0
cam_auto.sensor_width = 36.0
cam_auto.clip_end = 1000.0
ob_auto_camera = bpy.data.objects.new('AutoCamera', cam_auto)
scene.collection.objects.link(ob_auto_camera)
ob_auto_camera.location = (4.90231, -5.97702, 6.37155)
ob_auto_camera.rotation_euler = (1.09748, -7.21219e-08, 0.694738)
scene.camera = ob_auto_camera
light_auto_sun = bpy.data.lights.new('AutoSun', 'SUN')
light_auto_sun.energy = 3.0
light_auto_sun.angle = 0.0523599
ob_auto_sun = bpy.data.objects.new('AutoSun', light_auto_sun)
scene.collection.objects.link(ob_auto_sun)
ob_auto_sun.rotation_euler = (0.872665, 0.174533, 0.523599)
bpy.context.view_layer.update()

